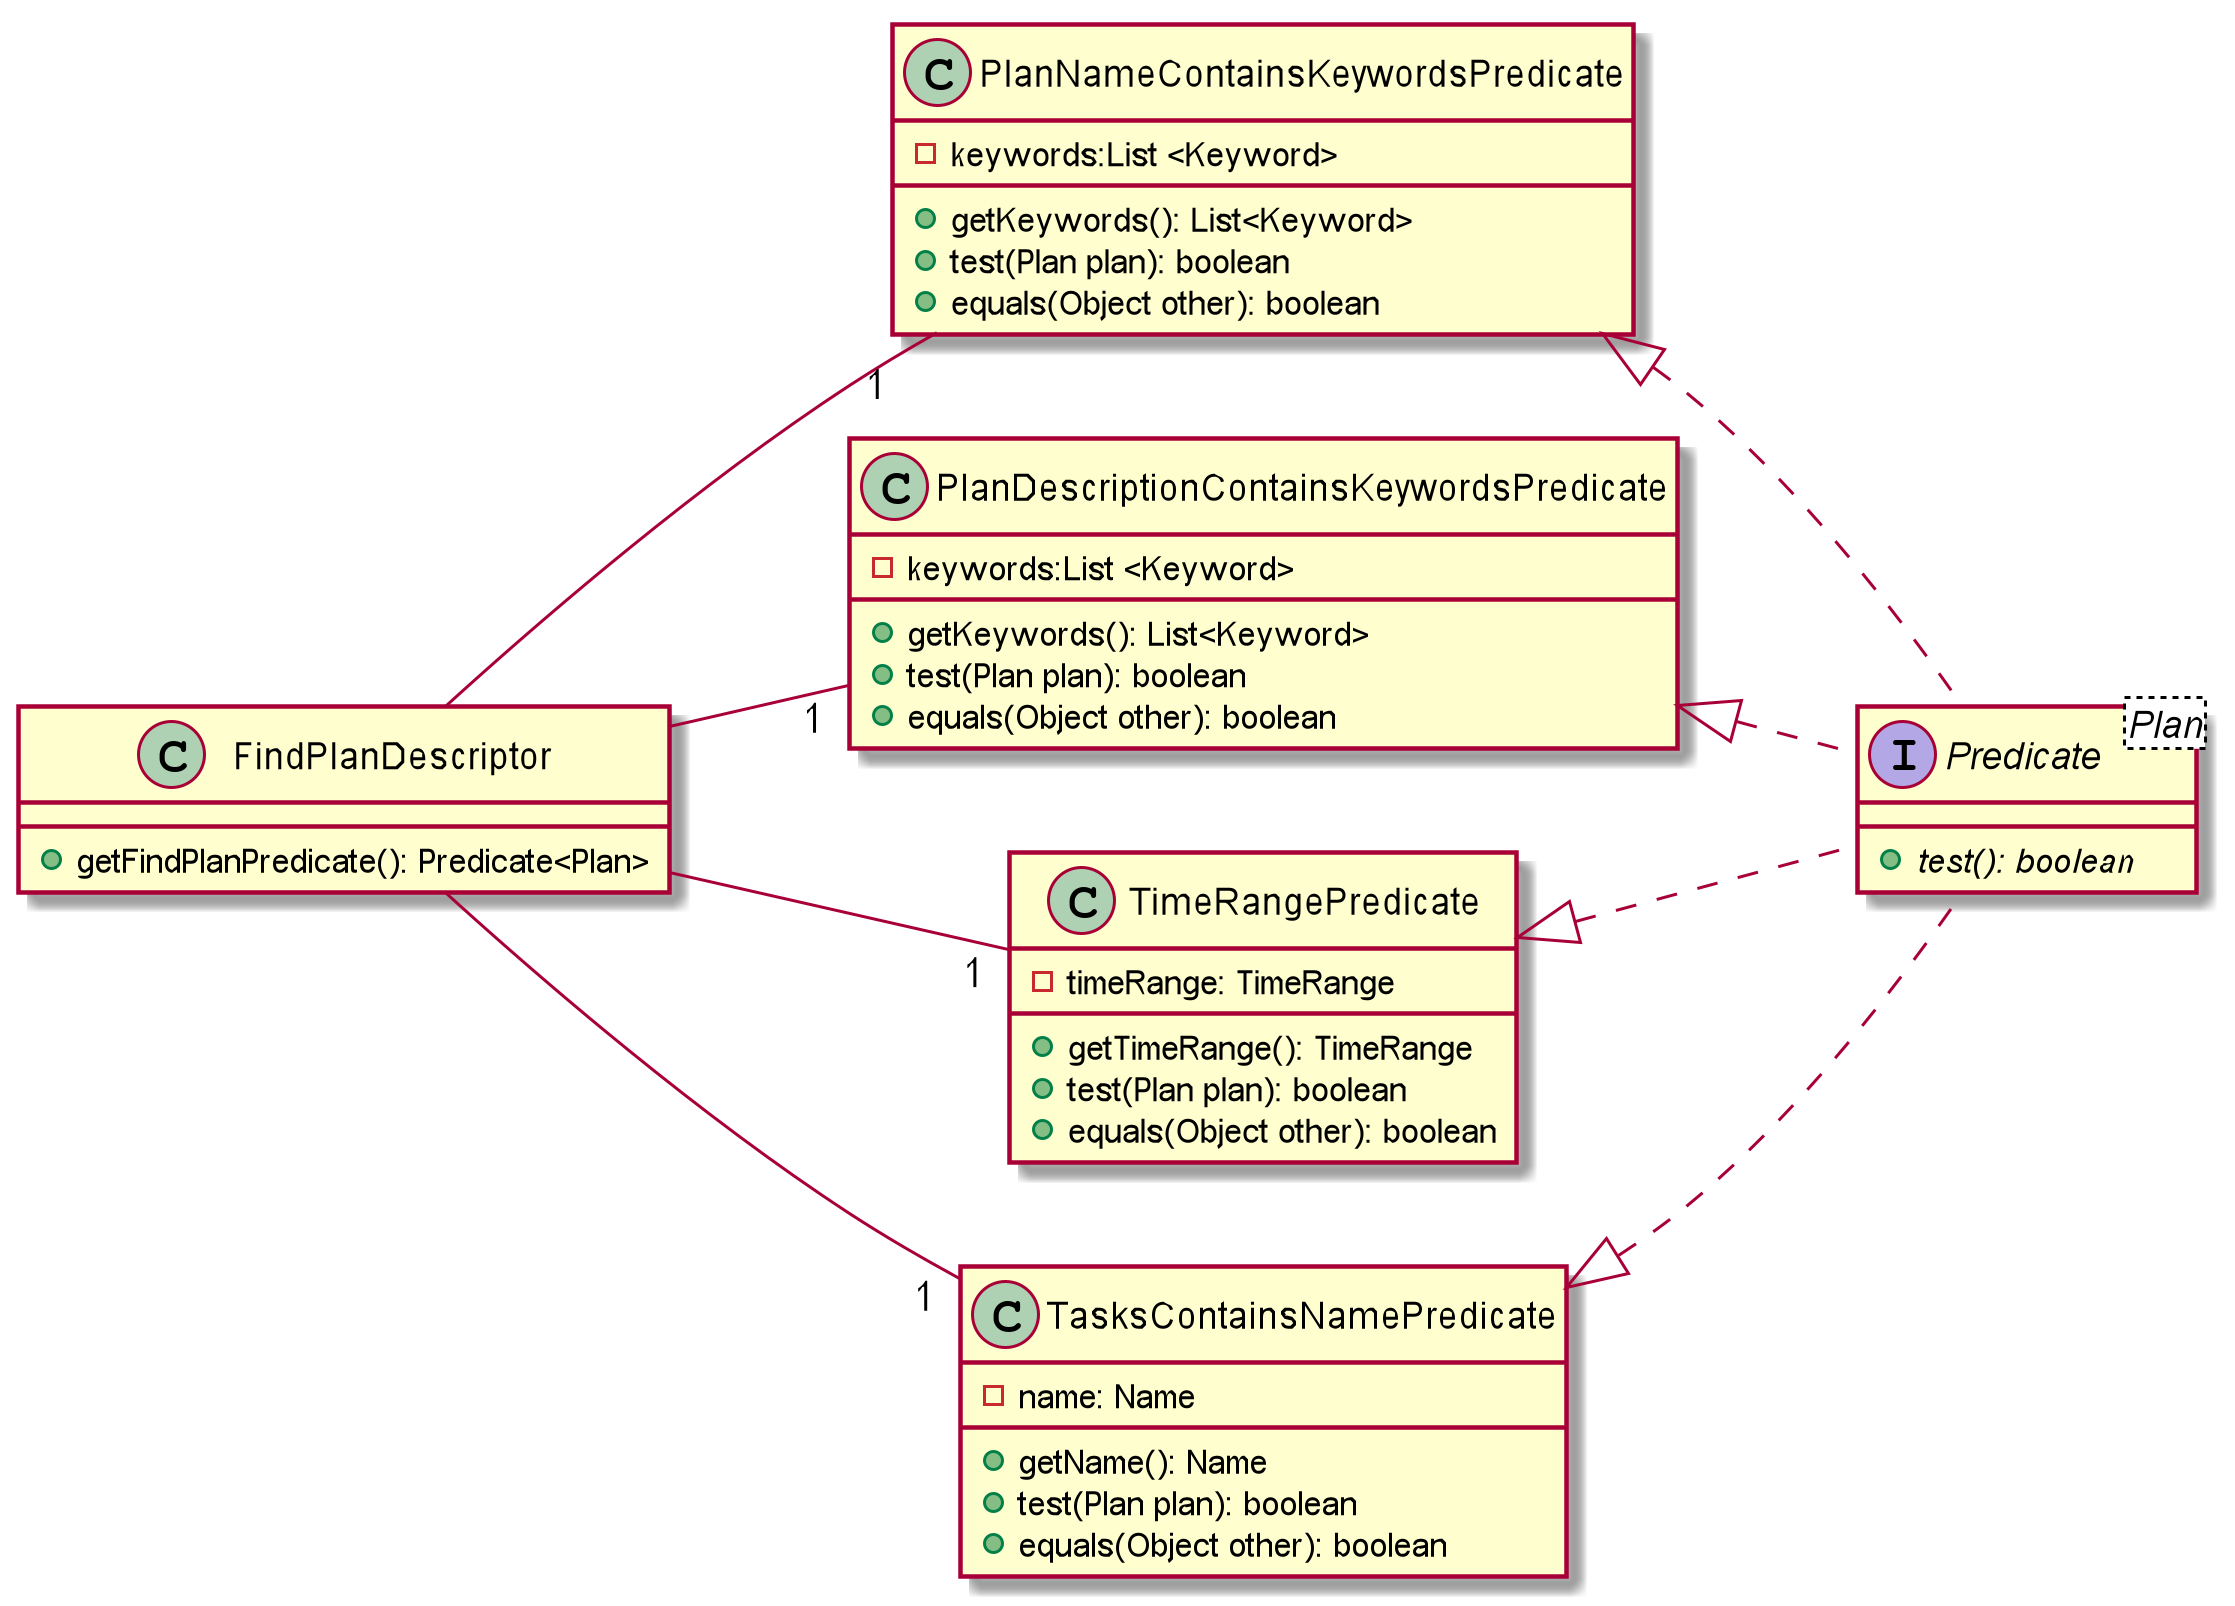

The diagram above was rendered by PlantUML. Its source (embedded in the PNG):
@startuml

left to right direction

class FindPlanDescriptor{
    + getFindPlanPredicate(): Predicate<Plan>
}
class PlanNameContainsKeywordsPredicate {
    - keywords:List <Keyword>
    + getKeywords(): List<Keyword>
    + test(Plan plan): boolean
    + equals(Object other): boolean
}
class PlanDescriptionContainsKeywordsPredicate {
    - keywords:List <Keyword>
    + getKeywords(): List<Keyword>
    + test(Plan plan): boolean
    + equals(Object other): boolean
}
class TimeRangePredicate {
    - timeRange: TimeRange
    + getTimeRange(): TimeRange
    + test(Plan plan): boolean
    + equals(Object other): boolean
}
class TasksContainsNamePredicate {
    - name: Name
    + getName(): Name
    + test(Plan plan): boolean
    + equals(Object other): boolean
}
interface Predicate<Plan> {
    + {abstract} test(): boolean
}

FindPlanDescriptor --"1" PlanNameContainsKeywordsPredicate
FindPlanDescriptor --"1" PlanDescriptionContainsKeywordsPredicate
FindPlanDescriptor --"1" TimeRangePredicate
FindPlanDescriptor --"1" TasksContainsNamePredicate
PlanNameContainsKeywordsPredicate <|.. Predicate
PlanDescriptionContainsKeywordsPredicate <|.. Predicate
TimeRangePredicate <|.. Predicate
TasksContainsNamePredicate <|.. Predicate

@enduml